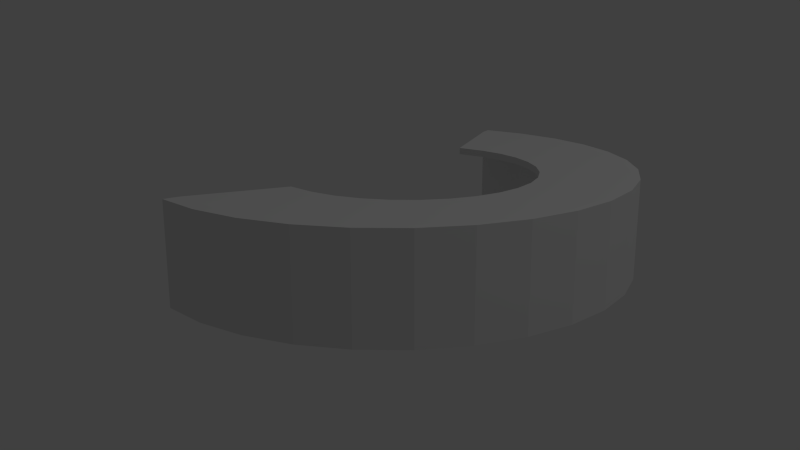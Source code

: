 # Source: bigDesk.blend  (saved by Blender 2.64.0; exported with 4.5.12 LTS)
import bpy
from mathutils import Matrix  # noqa: F401  (used for matrix-valued properties, if any)

bpy.ops.wm.read_factory_settings(use_empty=True)
scene = bpy.context.scene
scene.name = 'Scene'

# ---- collections
col_collection_1 = bpy.data.collections.new('Collection 1'); scene.collection.children.link(col_collection_1)

# ---- world
world_world = bpy.data.worlds.new('World'); scene.world = world_world
world_world.color = (0.05088, 0.05088, 0.05088)
world_world.use_sun_shadow = False
world_world.sun_shadow_jitter_overblur = 0.0
world_world.cycles.sampling_method = 'MANUAL'
world_world.cycles.sample_map_resolution = 256

# ---- cameras
cam_camera = bpy.data.cameras.new('Camera')
cam_camera.clip_end = 100.0
cam_camera.lens = 35.0
cam_camera.sensor_width = 32.0
cam_camera.sensor_height = 18.0
cam_camera.ortho_scale = 7.314
cam_camera.dof.focus_distance = 0.0
cam_camera.dof.aperture_fstop = 128.0

# ---- lights
light_lamp = bpy.data.lights.new('Lamp', 'POINT')
light_lamp.transmission_factor = 0.0
light_lamp.cutoff_distance = 30.0
light_lamp.energy = 100.0
light_lamp.shadow_buffer_clip_start = 1.001
light_lamp.shadow_soft_size = 1.0
light_lamp.shadow_maximum_resolution = 0.006
light_lamp.use_absolute_resolution = True
light_lamp.cycles.use_multiple_importance_sampling = False

# ---- meshes
me_circle = bpy.data.meshes.new('Circle')
me_circle.from_pydata([(0.0, 1.0, 0.0), (-0.1951, 0.9808, 0.0), (-0.1951, -0.9808, 0.0), (3.258e-07, -1.0, 0.0), (0.1951, -0.9808, 0.0), (0.3827, -0.9239, 0.0), (0.5556, -0.8315, 0.0), (0.7071, -0.7071, 0.0), (0.8315, -0.5556, 0.0), (0.9239, -0.3827, 0.0), (0.9808, -0.1951, 0.0), (1.0, 9.656e-07, 0.0), (0.9808, 0.1951, 0.0), (0.9239, 0.3827, 0.0), (0.8315, 0.5556, 0.0), (0.7071, 0.7071, 0.0), (0.5556, 0.8315, 0.0), (0.3827, 0.9239, 0.0), (0.1951, 0.9808, 0.0), (0.02973, 0.9421, 0.0), (-0.1827, 0.924, 0.0), (-0.1827, -0.924, 0.0), (0.02973, -0.9421, 0.0), (0.2135, -0.924, 0.0), (0.3903, -0.8704, 0.0), (0.5532, -0.7834, 0.0), (0.6959, -0.6662, 0.0), (0.8131, -0.5234, 0.0), (0.9002, -0.3605, 0.0), (0.9538, -0.1838, 0.0), (0.9719, 9.398e-07, 0.0), (0.9538, 0.1838, 0.0), (0.9002, 0.3605, 0.0), (0.8131, 0.5234, 0.0), (0.6959, 0.6662, 0.0), (0.5532, 0.7834, 0.0), (0.3903, 0.8704, 0.0), (0.2135, 0.924, 0.0), (0.0, 1.0, 0.35), (-0.1951, 0.9808, 0.35), (-0.1951, -0.9808, 0.35), (3.258e-07, -1.0, 0.35), (0.1951, -0.9808, 0.35), (0.3827, -0.9239, 0.35), (0.5556, -0.8315, 0.35), (0.7071, -0.7071, 0.35), (0.8315, -0.5556, 0.35), (0.9239, -0.3827, 0.35), (0.9808, -0.1951, 0.35), (1.0, 9.656e-07, 0.35), (0.9808, 0.1951, 0.35), (0.9239, 0.3827, 0.35), (0.8315, 0.5556, 0.35), (0.7071, 0.7071, 0.35), (0.5556, 0.8315, 0.35), (0.3827, 0.9239, 0.35), (0.1951, 0.9808, 0.35), (0.02973, 0.9421, 0.35), (-0.1827, 0.924, 0.35), (-0.1827, -0.924, 0.35), (0.02973, -0.9421, 0.35), (0.2135, -0.924, 0.35), (0.3903, -0.8704, 0.35), (0.5532, -0.7834, 0.35), (0.6959, -0.6662, 0.35), (0.8131, -0.5234, 0.35), (0.9002, -0.3605, 0.35), (0.9538, -0.1838, 0.35), (0.9719, 9.398e-07, 0.35), (0.9538, 0.1838, 0.35), (0.9002, 0.3605, 0.35), (0.8131, 0.5234, 0.35), (0.6959, 0.6662, 0.35), (0.5532, 0.7834, 0.35), (0.3903, 0.8704, 0.35), (0.2135, 0.924, 0.35), (0.0, 1.0, 0.4), (-0.1951, 0.9808, 0.4), (-0.1951, -0.9808, 0.4), (3.258e-07, -1.0, 0.4), (0.1951, -0.9808, 0.4), (0.3827, -0.9239, 0.4), (0.5556, -0.8315, 0.4), (0.7071, -0.7071, 0.4), (0.8315, -0.5556, 0.4), (0.9239, -0.3827, 0.4), (0.9808, -0.1951, 0.4), (1.0, 9.656e-07, 0.4), (0.9808, 0.1951, 0.4), (0.9239, 0.3827, 0.4), (0.8315, 0.5556, 0.4), (0.7071, 0.7071, 0.4), (0.5556, 0.8315, 0.4), (0.3827, 0.9239, 0.4), (0.1951, 0.9808, 0.4), (0.02973, 0.9421, 0.4), (-0.1827, 0.924, 0.4), (-0.1827, -0.924, 0.4), (0.02973, -0.9421, 0.4), (0.2135, -0.924, 0.4), (0.3903, -0.8704, 0.4), (0.5532, -0.7834, 0.4), (0.6959, -0.6662, 0.4), (0.8131, -0.5234, 0.4), (0.9002, -0.3605, 0.4), (0.9538, -0.1838, 0.4), (0.9719, 9.398e-07, 0.4), (0.9538, 0.1838, 0.4), (0.9002, 0.3605, 0.4), (0.8131, 0.5234, 0.4), (0.6959, 0.6662, 0.4), (0.5532, 0.7834, 0.4), (0.3903, 0.8704, 0.4), (0.2135, 0.924, 0.4), (0.08466, 0.537, 0.3607), (-0.03642, 0.5267, 0.3607), (-0.03642, -0.5267, 0.3607), (0.08466, -0.537, 0.3607), (0.1894, -0.5267, 0.3607), (0.2902, -0.4962, 0.3607), (0.383, -0.4465, 0.3607), (0.4644, -0.3797, 0.3607), (0.5312, -0.2984, 0.3607), (0.5808, -0.2055, 0.3607), (0.6114, -0.1048, 0.3607), (0.6217, 7.59e-07, 0.3607), (0.6114, 0.1048, 0.3607), (0.5808, 0.2055, 0.3607), (0.5312, 0.2984, 0.3607), (0.4644, 0.3797, 0.3607), (0.383, 0.4465, 0.3607), (0.2902, 0.4962, 0.3607), (0.1894, 0.5267, 0.3607), (0.08466, 0.537, 0.3893), (-0.03642, 0.5267, 0.3893), (-0.03642, -0.5267, 0.3893), (0.08466, -0.537, 0.3893), (0.1894, -0.5267, 0.3893), (0.2902, -0.4962, 0.3893), (0.383, -0.4465, 0.3893), (0.4644, -0.3797, 0.3893), (0.5312, -0.2984, 0.3893), (0.5808, -0.2055, 0.3893), (0.6114, -0.1048, 0.3893), (0.6217, 7.59e-07, 0.3893), (0.6114, 0.1048, 0.3893), (0.5808, 0.2055, 0.3893), (0.5312, 0.2984, 0.3893), (0.4644, 0.3797, 0.3893), (0.383, 0.4465, 0.3893), (0.2902, 0.4962, 0.3893), (0.1894, 0.5267, 0.3893)], [], [(24, 5, 4, 23), (35, 16, 15, 34), (30, 11, 10, 29), (25, 6, 5, 24), (36, 17, 16, 35), (31, 12, 11, 30), (26, 7, 6, 25), (20, 1, 0, 19), (37, 18, 17, 36), (32, 13, 12, 31), (27, 8, 7, 26), (22, 3, 2, 21), (37, 19, 0, 18), (33, 14, 13, 32), (28, 9, 8, 27), (23, 4, 3, 22), (34, 15, 14, 33), (29, 10, 9, 28), (90, 89, 51, 52), (87, 86, 48, 49), (84, 83, 45, 46), (81, 80, 42, 43), (77, 76, 38, 39), (39, 58, 96, 77), (58, 57, 114, 115), (151, 113, 95, 133), (149, 148, 110, 111), (146, 145, 107, 108), (143, 142, 104, 105), (140, 139, 101, 102), (94, 56, 38, 76), (92, 91, 53, 54), (89, 88, 50, 51), (86, 85, 47, 48), (83, 82, 44, 45), (80, 79, 41, 42), (21, 2, 40, 59), (41, 40, 2, 3), (44, 43, 5, 6), (47, 46, 8, 9), (50, 49, 11, 12), (53, 52, 14, 15), (56, 55, 17, 18), (22, 21, 59, 60), (25, 24, 62, 63), (28, 27, 65, 66), (31, 30, 68, 69), (34, 33, 71, 72), (37, 36, 74, 75), (42, 41, 3, 4), (45, 44, 6, 7), (48, 47, 9, 10), (51, 50, 12, 13), (54, 53, 15, 16), (56, 18, 0, 38), (23, 22, 60, 61), (26, 25, 63, 64), (29, 28, 66, 67), (32, 31, 69, 70), (35, 34, 72, 73), (37, 75, 57, 19), (1, 20, 58, 39), (39, 38, 0, 1), (43, 42, 4, 5), (46, 45, 7, 8), (49, 48, 10, 11), (52, 51, 13, 14), (55, 54, 16, 17), (20, 19, 57, 58), (24, 23, 61, 62), (27, 26, 64, 65), (30, 29, 67, 68), (33, 32, 70, 71), (36, 35, 73, 74), (100, 99, 80, 81), (111, 110, 91, 92), (106, 105, 86, 87), (101, 100, 81, 82), (112, 111, 92, 93), (107, 106, 87, 88), (102, 101, 82, 83), (96, 95, 76, 77), (113, 112, 93, 94), (108, 107, 88, 89), (103, 102, 83, 84), (98, 97, 78, 79), (113, 94, 76, 95), (109, 108, 89, 90), (104, 103, 84, 85), (99, 98, 79, 80), (110, 109, 90, 91), (105, 104, 85, 86), (93, 92, 54, 55), (137, 136, 98, 99), (75, 132, 114, 57), (73, 72, 129, 130), (70, 69, 126, 127), (67, 66, 123, 124), (64, 63, 120, 121), (59, 40, 78, 97), (79, 78, 40, 41), (82, 81, 43, 44), (85, 84, 46, 47), (88, 87, 49, 50), (91, 90, 52, 53), (94, 93, 55, 56), (61, 60, 117, 118), (151, 150, 112, 113), (148, 147, 109, 110), (145, 144, 106, 107), (142, 141, 103, 104), (139, 138, 100, 101), (132, 151, 133, 114), (130, 129, 148, 149), (127, 126, 145, 146), (124, 123, 142, 143), (121, 120, 139, 140), (118, 117, 136, 137), (115, 114, 133, 134), (119, 118, 137, 138), (122, 121, 140, 141), (125, 124, 143, 144), (128, 127, 146, 147), (131, 130, 149, 150), (117, 116, 135, 136), (120, 119, 138, 139), (123, 122, 141, 142), (126, 125, 144, 145), (129, 128, 147, 148), (132, 131, 150, 151), (62, 61, 118, 119), (115, 134, 96, 58), (65, 64, 121, 122), (68, 67, 124, 125), (71, 70, 127, 128), (74, 73, 130, 131), (134, 133, 95, 96), (138, 137, 99, 100), (141, 140, 102, 103), (144, 143, 105, 106), (147, 146, 108, 109), (150, 149, 111, 112), (60, 59, 116, 117), (63, 62, 119, 120), (66, 65, 122, 123), (69, 68, 125, 126), (72, 71, 128, 129), (75, 74, 131, 132), (135, 116, 59, 97), (136, 135, 97, 98)])
_uv = me_circle.uv_layers.new(name='UVMap')
_uv.uv.foreach_set('vector', [0.006955, 0.08422, 0.0, 0.08096, 6.224e-05, 0.05308, 0.007014, 0.05795, 0.2252, 0.1748, 0.2317, 0.1771, 0.2085, 0.1926, 0.2034, 0.1894, 0.1012, 0.1995, 0.1001, 0.2033, 0.07431, 0.1926, 0.07696, 0.1894, 0.01202, 0.11, 0.005381, 0.1083, 0.0, 0.08096, 0.006955, 0.08422, 0.2438, 0.1562, 0.2514, 0.1574, 0.2317, 0.1771, 0.2252, 0.1748, 0.127, 0.2046, 0.1274, 0.2088, 0.1001, 0.2033, 0.1012, 0.1995, 0.02203, 0.1343, 0.016, 0.1341, 0.005381, 0.1083, 0.01202, 0.11, 0.2748, 0.0803, 0.283, 0.08095, 0.2776, 0.1083, 0.2685, 0.11, 0.2584, 0.1343, 0.2669, 0.1341, 0.2514, 0.1574, 0.2438, 0.1562, 0.1533, 0.2046, 0.1553, 0.2088, 0.1274, 0.2088, 0.127, 0.2046, 0.03658, 0.1562, 0.03145, 0.1573, 0.016, 0.1341, 0.02203, 0.1343, 0.0122, 0.03219, 0.005564, 0.02574, 0.01629, 0.0, 0.0235, 0.004049, 0.2584, 0.1343, 0.2685, 0.11, 0.2776, 0.1083, 0.2669, 0.1341, 0.1791, 0.1995, 0.1827, 0.2033, 0.1553, 0.2088, 0.1533, 0.2046, 0.05513, 0.1748, 0.05113, 0.1771, 0.03145, 0.1573, 0.03658, 0.1562, 0.007014, 0.05795, 6.224e-05, 0.05308, 0.005564, 0.02574, 0.0122, 0.03219, 0.2034, 0.1894, 0.2085, 0.1926, 0.1827, 0.2033, 0.1791, 0.1995, 0.07696, 0.1894, 0.07431, 0.1926, 0.05113, 0.1771, 0.05513, 0.1748, 0.7642, 0.4354, 0.7384, 0.4354, 0.7384, 0.4288, 0.7642, 0.4288, 0.6872, 0.4354, 0.6618, 0.4354, 0.6618, 0.429, 0.6872, 0.4289, 0.6116, 0.4354, 0.5867, 0.4354, 0.5867, 0.4291, 0.6116, 0.4291, 0.5378, 0.4355, 0.5137, 0.4355, 0.5137, 0.4294, 0.5378, 0.4293, 0.9202, 0.4354, 0.8941, 0.4354, 0.8941, 0.4287, 0.9202, 0.4287, 0.0, 0.4349, 0.006116, 0.4349, 0.006144, 0.4402, 2.887e-05, 0.4402, 0.5487, 0.0, 0.5513, 0.03023, 0.4936, 0.03801, 0.4922, 0.02078, 0.2174, 0.3741, 0.2739, 0.3706, 0.2765, 0.3968, 0.2188, 0.389, 0.2059, 0.3465, 0.1964, 0.3349, 0.2372, 0.302, 0.2539, 0.3223, 0.1716, 0.3184, 0.1573, 0.314, 0.1685, 0.2653, 0.1937, 0.2729, 0.1275, 0.314, 0.1131, 0.3184, 0.09106, 0.2729, 0.1162, 0.2653, 0.08833, 0.3349, 0.07882, 0.3465, 0.03087, 0.3223, 0.04755, 0.3019, 0.8681, 0.4354, 0.868, 0.4287, 0.8941, 0.4287, 0.8941, 0.4354, 0.816, 0.4354, 0.7901, 0.4354, 0.7901, 0.4288, 0.816, 0.4288, 0.7384, 0.4354, 0.7127, 0.4354, 0.7127, 0.4289, 0.7384, 0.4288, 0.6618, 0.4354, 0.6366, 0.4354, 0.6366, 0.429, 0.6618, 0.429, 0.5867, 0.4354, 0.5622, 0.4354, 0.5621, 0.4292, 0.5867, 0.4291, 0.5137, 0.4355, 0.4899, 0.4355, 0.4899, 0.4295, 0.5137, 0.4294, 0.4903, 0.2088, 0.4986, 0.2088, 0.4985, 0.2587, 0.4903, 0.2587, 0.5264, 0.2587, 0.4985, 0.2587, 0.4986, 0.2088, 0.5265, 0.2089, 0.6101, 0.2587, 0.5822, 0.2587, 0.5822, 0.2089, 0.6101, 0.2089, 0.6937, 0.2586, 0.6658, 0.2586, 0.6659, 0.2089, 0.6937, 0.2089, 0.7773, 0.2586, 0.7494, 0.2586, 0.7494, 0.2089, 0.7773, 0.2089, 0.8608, 0.2586, 0.833, 0.2586, 0.833, 0.2089, 0.8608, 0.2089, 0.9443, 0.2586, 0.9165, 0.2586, 0.9165, 0.2089, 0.9443, 0.2089, 0.4599, 0.2088, 0.4903, 0.2088, 0.4903, 0.2587, 0.4599, 0.2587, 0.381, 0.2088, 0.4073, 0.2088, 0.4073, 0.2587, 0.381, 0.2587, 0.302, 0.2088, 0.3284, 0.2088, 0.3283, 0.2587, 0.302, 0.2587, 0.223, 0.2088, 0.2494, 0.2088, 0.2494, 0.2587, 0.223, 0.2587, 0.144, 0.2088, 0.1704, 0.2088, 0.1704, 0.2587, 0.144, 0.2587, 0.06502, 0.2088, 0.09135, 0.2088, 0.09135, 0.2587, 0.06502, 0.2587, 0.5543, 0.2587, 0.5264, 0.2587, 0.5265, 0.2089, 0.5543, 0.2089, 0.638, 0.2586, 0.6101, 0.2587, 0.6101, 0.2089, 0.638, 0.2089, 0.7216, 0.2586, 0.6937, 0.2586, 0.6937, 0.2089, 0.7216, 0.2089, 0.8051, 0.2586, 0.7773, 0.2586, 0.7773, 0.2089, 0.8051, 0.2089, 0.8886, 0.2586, 0.8608, 0.2586, 0.8608, 0.2089, 0.8886, 0.2089, 0.9443, 0.2586, 0.9443, 0.2089, 0.9722, 0.2089, 0.9722, 0.2586, 0.4336, 0.2088, 0.4599, 0.2088, 0.4599, 0.2587, 0.4336, 0.2587, 0.3547, 0.2088, 0.381, 0.2088, 0.381, 0.2587, 0.3547, 0.2587, 0.2757, 0.2088, 0.302, 0.2088, 0.302, 0.2587, 0.2757, 0.2587, 0.1967, 0.2088, 0.223, 0.2088, 0.223, 0.2587, 0.1967, 0.2587, 0.1177, 0.2088, 0.144, 0.2088, 0.144, 0.2587, 0.1177, 0.2587, 0.06502, 0.2088, 0.06502, 0.2587, 0.03868, 0.2587, 0.03868, 0.2088, 0.0, 0.2088, 0.008282, 0.2088, 0.008282, 0.2587, 0.0, 0.2587, 1.0, 0.2586, 0.9722, 0.2586, 0.9722, 0.2089, 1.0, 0.2089, 0.5822, 0.2587, 0.5543, 0.2587, 0.5543, 0.2089, 0.5822, 0.2089, 0.6658, 0.2586, 0.638, 0.2586, 0.638, 0.2089, 0.6659, 0.2089, 0.7494, 0.2586, 0.7216, 0.2586, 0.7216, 0.2089, 0.7494, 0.2089, 0.833, 0.2586, 0.8051, 0.2586, 0.8051, 0.2089, 0.833, 0.2089, 0.9165, 0.2586, 0.8886, 0.2586, 0.8886, 0.2089, 0.9165, 0.2089, 0.008282, 0.2088, 0.03868, 0.2088, 0.03868, 0.2587, 0.008282, 0.2587, 0.4073, 0.2088, 0.4336, 0.2088, 0.4336, 0.2587, 0.4073, 0.2587, 0.3284, 0.2088, 0.3547, 0.2088, 0.3547, 0.2587, 0.3283, 0.2587, 0.2494, 0.2088, 0.2757, 0.2088, 0.2757, 0.2587, 0.2494, 0.2587, 0.1704, 0.2088, 0.1967, 0.2088, 0.1967, 0.2587, 0.1704, 0.2587, 0.09135, 0.2088, 0.1177, 0.2088, 0.1177, 0.2587, 0.09135, 0.2587, 0.01847, 0.3454, 0.01083, 0.3706, 0.002749, 0.3732, 0.01086, 0.3465, 0.2539, 0.3223, 0.2372, 0.302, 0.243, 0.3004, 0.2607, 0.3219, 0.1424, 0.2627, 0.1162, 0.2653, 0.1146, 0.2614, 0.1424, 0.2587, 0.03087, 0.3223, 0.01847, 0.3454, 0.01086, 0.3465, 0.02402, 0.3219, 0.2663, 0.3454, 0.2539, 0.3223, 0.2607, 0.3219, 0.2739, 0.3465, 0.1685, 0.2653, 0.1424, 0.2627, 0.1424, 0.2587, 0.1701, 0.2614, 0.04755, 0.3019, 0.03087, 0.3223, 0.02402, 0.3219, 0.04173, 0.3004, 0.274, 0.427, 0.2765, 0.3968, 0.2847, 0.401, 0.282, 0.4287, 0.2739, 0.3706, 0.2663, 0.3454, 0.2739, 0.3465, 0.282, 0.3732, 0.1937, 0.2729, 0.1685, 0.2653, 0.1701, 0.2614, 0.1968, 0.2695, 0.06788, 0.2853, 0.04755, 0.3019, 0.04173, 0.3004, 0.0633, 0.2827, 0.008236, 0.3968, 0.0108, 0.427, 0.002719, 0.4287, 0.0, 0.401, 0.2739, 0.3706, 0.282, 0.3732, 0.2847, 0.401, 0.2765, 0.3968, 0.2169, 0.2853, 0.1937, 0.2729, 0.1968, 0.2695, 0.2215, 0.2827, 0.09106, 0.2729, 0.06788, 0.2853, 0.0633, 0.2827, 0.08791, 0.2695, 0.01083, 0.3706, 0.008236, 0.3968, 0.0, 0.401, 0.002749, 0.3732, 0.2372, 0.302, 0.2169, 0.2853, 0.2215, 0.2827, 0.243, 0.3004, 0.1162, 0.2653, 0.09106, 0.2729, 0.08791, 0.2695, 0.1146, 0.2614, 0.842, 0.4354, 0.816, 0.4354, 0.816, 0.4288, 0.842, 0.4288, 0.0674, 0.3741, 0.06592, 0.389, 0.008236, 0.3968, 0.01083, 0.3706, 0.5487, 0.05639, 0.4921, 0.05292, 0.4936, 0.03801, 0.5513, 0.03023, 0.5287, 0.1047, 0.512, 0.125, 0.4712, 0.09205, 0.4807, 0.08047, 0.4685, 0.1541, 0.4433, 0.1617, 0.4321, 0.113, 0.4464, 0.1086, 0.391, 0.1617, 0.3658, 0.1541, 0.3879, 0.1086, 0.4022, 0.113, 0.3223, 0.125, 0.3056, 0.1047, 0.3536, 0.08047, 0.3631, 0.09205, 0.4595, 0.4296, 0.4664, 0.4296, 0.4664, 0.4355, 0.4595, 0.4355, 0.4899, 0.4355, 0.4664, 0.4355, 0.4664, 0.4296, 0.4899, 0.4295, 0.5622, 0.4354, 0.5378, 0.4355, 0.5378, 0.4293, 0.5621, 0.4292, 0.6366, 0.4354, 0.6116, 0.4354, 0.6116, 0.4291, 0.6366, 0.429, 0.7127, 0.4354, 0.6872, 0.4354, 0.6872, 0.4289, 0.7127, 0.4289, 0.7901, 0.4354, 0.7642, 0.4354, 0.7642, 0.4288, 0.7901, 0.4288, 0.8681, 0.4354, 0.842, 0.4354, 0.842, 0.4288, 0.868, 0.4287, 0.2856, 0.05639, 0.283, 0.03023, 0.3407, 0.03801, 0.3422, 0.05292, 0.2174, 0.3741, 0.213, 0.3597, 0.2663, 0.3454, 0.2739, 0.3706, 0.1964, 0.3349, 0.1848, 0.3254, 0.2169, 0.2853, 0.2372, 0.302, 0.1573, 0.314, 0.1424, 0.3126, 0.1424, 0.2627, 0.1685, 0.2653, 0.1131, 0.3184, 0.09991, 0.3254, 0.06788, 0.2853, 0.09106, 0.2729, 0.07882, 0.3465, 0.07175, 0.3597, 0.01847, 0.3454, 0.03087, 0.3223, 0.08818, 0.4329, 0.08821, 0.4382, 0.06874, 0.4383, 0.06871, 0.433, 0.1272, 0.4327, 0.1468, 0.4326, 0.1468, 0.4379, 0.1272, 0.438, 0.1861, 0.4324, 0.2059, 0.4323, 0.2059, 0.4377, 0.1861, 0.4378, 0.2458, 0.4322, 0.266, 0.4321, 0.266, 0.4376, 0.2459, 0.4376, 0.3067, 0.4319, 0.3273, 0.4318, 0.3273, 0.4374, 0.3067, 0.4375, 0.369, 0.4317, 0.3902, 0.4316, 0.3902, 0.4373, 0.369, 0.4374, 0.04626, 0.4331, 0.06871, 0.433, 0.06874, 0.4383, 0.04628, 0.4384, 0.3481, 0.4317, 0.369, 0.4317, 0.369, 0.4374, 0.3481, 0.4374, 0.2863, 0.432, 0.3067, 0.4319, 0.3067, 0.4375, 0.2863, 0.4375, 0.2258, 0.4323, 0.2458, 0.4322, 0.2459, 0.4376, 0.2258, 0.4377, 0.1664, 0.4325, 0.1861, 0.4324, 0.1861, 0.4378, 0.1664, 0.4378, 0.1077, 0.4328, 0.1272, 0.4327, 0.1272, 0.438, 0.1077, 0.4381, 0.3902, 0.4316, 0.4149, 0.4315, 0.4149, 0.4373, 0.3902, 0.4373, 0.3273, 0.4318, 0.3481, 0.4317, 0.3481, 0.4374, 0.3273, 0.4374, 0.266, 0.4321, 0.2863, 0.432, 0.2863, 0.4375, 0.266, 0.4376, 0.2059, 0.4323, 0.2258, 0.4323, 0.2258, 0.4377, 0.2059, 0.4377, 0.1468, 0.4326, 0.1664, 0.4325, 0.1664, 0.4378, 0.1468, 0.4379, 0.08818, 0.4329, 0.1077, 0.4328, 0.1077, 0.4381, 0.08821, 0.4382, 0.2932, 0.08154, 0.2856, 0.05639, 0.3422, 0.05292, 0.3465, 0.06726, 0.04626, 0.4331, 0.04628, 0.4384, 0.006144, 0.4402, 0.006116, 0.4349, 0.3426, 0.1417, 0.3223, 0.125, 0.3631, 0.09205, 0.3747, 0.1015, 0.4172, 0.1643, 0.391, 0.1617, 0.4022, 0.113, 0.4171, 0.1144, 0.4917, 0.1417, 0.4685, 0.1541, 0.4464, 0.1086, 0.4596, 0.1015, 0.5411, 0.08154, 0.5287, 0.1047, 0.4807, 0.08047, 0.4878, 0.06726, 0.2174, 0.4062, 0.2188, 0.389, 0.2765, 0.3968, 0.274, 0.427, 0.07175, 0.3597, 0.0674, 0.3741, 0.01083, 0.3706, 0.01847, 0.3454, 0.09991, 0.3254, 0.08833, 0.3349, 0.04755, 0.3019, 0.06788, 0.2853, 0.1424, 0.3126, 0.1275, 0.314, 0.1162, 0.2653, 0.1424, 0.2627, 0.1848, 0.3254, 0.1716, 0.3184, 0.1937, 0.2729, 0.2169, 0.2853, 0.213, 0.3597, 0.2059, 0.3465, 0.2539, 0.3223, 0.2663, 0.3454, 0.283, 0.03023, 0.2856, 2.563e-07, 0.3421, 0.02078, 0.3407, 0.03801, 0.3056, 0.1047, 0.2932, 0.08154, 0.3465, 0.06726, 0.3536, 0.08047, 0.3658, 0.1541, 0.3426, 0.1417, 0.3747, 0.1015, 0.3879, 0.1086, 0.4433, 0.1617, 0.4172, 0.1643, 0.4171, 0.1144, 0.4321, 0.113, 0.512, 0.125, 0.4917, 0.1417, 0.4596, 0.1015, 0.4712, 0.09205, 0.5487, 0.05639, 0.5411, 0.08154, 0.4878, 0.06726, 0.4921, 0.05292, 0.4149, 0.4373, 0.4149, 0.4315, 0.4595, 0.4296, 0.4595, 0.4355, 0.06592, 0.389, 0.06738, 0.4062, 0.0108, 0.427, 0.008236, 0.3968])
me_circle.use_remesh_preserve_volume = False
me_circle.use_remesh_preserve_attributes = False
me_circle.use_mirror_vertex_groups = False
me_circle.update()

# ---- objects
ob_circle = bpy.data.objects.new('Circle', me_circle)
ob_lamp = bpy.data.objects.new('Lamp', light_lamp)
ob_camera = bpy.data.objects.new('Camera', cam_camera)

# ---- transforms, parenting, visibility, modifiers, constraints
ob_circle.location = (0.0, 0.0, 0.0)
ob_circle.lineart.crease_threshold = 0.0
ob_lamp.location = (4.0, 1.0, 6.0)
ob_lamp.rotation_euler = (0.6503, 0.05522, 1.866)
ob_lamp.lock_rotations_4d = False
ob_lamp.empty_display_type = 'ARROWS'
ob_lamp.color = (0.0, 0.0, 0.0, 0.0)
ob_lamp.lineart.crease_threshold = 0.0
ob_camera.location = (2.331, -2.69, 1.11)
ob_camera.rotation_euler = (1.304, -1.204e-05, 0.7035)
ob_camera.scale = (1.0, 1.0, 1.0)
ob_camera.lock_rotations_4d = False
ob_camera.empty_display_type = 'ARROWS'
ob_camera.color = (0.0, 0.0, 0.0, 0.0)
ob_camera.display_type = 'WIRE'
ob_camera.lineart.crease_threshold = 0.0

# ---- collection membership
col_collection_1.objects.link(ob_circle)
col_collection_1.objects.link(ob_lamp)
col_collection_1.objects.link(ob_camera)

# ---- scene / render settings (as saved in the file)
scene.camera = ob_camera
scene.frame_start = 1; scene.frame_end = 250; scene.frame_set(27)
scene.render.engine = 'BLENDER_EEVEE_NEXT'
scene.render.image_settings.color_mode = 'RGB'
scene.render.image_settings.compression = 90
scene.render.resolution_percentage = 50
scene.render.dither_intensity = 0.0
scene.render.border_max_x = 0.0
scene.render.border_max_y = 0.0304
scene.render.bake_margin = 2
scene.render.bake_bias = 0.0
scene.cycles.use_denoising = False
scene.cycles.samples = 10
scene.cycles.sampling_pattern = 'TABULATED_SOBOL'
scene.cycles.light_sampling_threshold = 0.0
scene.cycles.use_adaptive_sampling = False
scene.cycles.use_light_tree = False
scene.cycles.blur_glossy = 0.0
scene.cycles.volume_bounces = 1
scene.cycles.pixel_filter_type = 'GAUSSIAN'
scene.cycles.sample_clamp_indirect = 0.0
scene.view_settings.view_transform = 'Standard'
bpy.context.view_layer.update()
